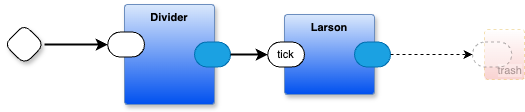

The diagram above was exported from draw.io. Its source (the exported page's mxGraphModel, read from the mxfile embedded in the PNG):
<mxGraphModel dx="1100" dy="635" grid="1" gridSize="10" guides="1" tooltips="1" connect="1" arrows="1" fold="1" page="1" pageScale="1" pageWidth="1100" pageHeight="850" math="0" shadow="0">
  <root>
    <mxCell id="0" />
    <mxCell id="1" parent="0" />
    <mxCell id="z_RlsAV90lugBiamIVYU-6" style="edgeStyle=orthogonalEdgeStyle;rounded=1;orthogonalLoop=1;jettySize=auto;html=1;exitX=1;exitY=0.5;exitDx=0;exitDy=0;exitPerimeter=0;strokeWidth=2;curved=0;entryX=0;entryY=0.5;entryDx=0;entryDy=0;entryPerimeter=0;" parent="1" source="z_RlsAV90lugBiamIVYU-1" target="z_RlsAV90lugBiamIVYU-8" edge="1">
      <mxGeometry relative="1" as="geometry" />
    </mxCell>
    <mxCell id="z_RlsAV90lugBiamIVYU-1" value="" style="rhombus;whiteSpace=wrap;html=1;rounded=1;fontStyle=1;glass=0;sketch=0;fontSize=12;points=[[0,0.5,0,0,0],[0.5,0,0,0,0],[0.5,1,0,0,0],[1,0.5,0,0,0]];shadow=1;fontFamily=Helvetica;fontColor=default;" parent="1" vertex="1">
      <mxGeometry x="40" y="120" width="40" height="40" as="geometry" />
    </mxCell>
    <mxCell id="z_RlsAV90lugBiamIVYU-2" value="Larson" style="rounded=1;whiteSpace=wrap;html=1;container=1;recursiveResize=0;verticalAlign=top;arcSize=6;fontStyle=1;autosize=0;points=[];absoluteArcSize=1;shadow=1;strokeColor=#6c8ebf;fillColor=#dae8fc;fontFamily=Helvetica;fontSize=11;gradientColor=#0050EF;fontColor=default;" parent="1" vertex="1">
      <mxGeometry x="320" y="110" width="90" height="80" as="geometry">
        <mxRectangle x="-98" y="-1230" width="99" height="26" as="alternateBounds" />
      </mxGeometry>
    </mxCell>
    <mxCell id="z_RlsAV90lugBiamIVYU-3" value="tick" style="rounded=1;whiteSpace=wrap;html=1;sketch=0;points=[[0,0.5,0,0,0],[1,0.5,0,0,0]];arcSize=50;fontFamily=Helvetica;fontSize=11;fontColor=default;" parent="z_RlsAV90lugBiamIVYU-2" vertex="1">
      <mxGeometry x="-16.75" y="27.5" width="36.75" height="25" as="geometry" />
    </mxCell>
    <mxCell id="z_RlsAV90lugBiamIVYU-4" value="" style="rounded=1;whiteSpace=wrap;html=1;sketch=0;points=[[0,0.5,0,0,0],[1,0.5,0,0,0]];fillColor=#1ba1e2;fontColor=#ffffff;strokeColor=#006EAF;arcSize=50;fontFamily=Helvetica;fontSize=11;" parent="z_RlsAV90lugBiamIVYU-2" vertex="1">
      <mxGeometry x="70" y="27.5" width="36" height="25" as="geometry" />
    </mxCell>
    <mxCell id="z_RlsAV90lugBiamIVYU-7" value="Divider" style="rounded=1;whiteSpace=wrap;html=1;container=1;recursiveResize=0;verticalAlign=top;arcSize=6;fontStyle=1;autosize=0;points=[];absoluteArcSize=1;shadow=1;strokeColor=#6c8ebf;fillColor=#dae8fc;fontFamily=Helvetica;fontSize=11;gradientColor=#0050EF;fontColor=default;" parent="1" vertex="1">
      <mxGeometry x="160" y="100" width="90" height="100" as="geometry">
        <mxRectangle x="-98" y="-1230" width="99" height="26" as="alternateBounds" />
      </mxGeometry>
    </mxCell>
    <mxCell id="z_RlsAV90lugBiamIVYU-8" value="" style="rounded=1;whiteSpace=wrap;html=1;sketch=0;points=[[0,0.5,0,0,0],[1,0.5,0,0,0]];arcSize=50;fontFamily=Helvetica;fontSize=11;fontColor=default;" parent="z_RlsAV90lugBiamIVYU-7" vertex="1">
      <mxGeometry x="-16.75" y="27.5" width="36.75" height="25" as="geometry" />
    </mxCell>
    <mxCell id="9XuPy-yzw9BXAMB755ca-12" value="" style="rounded=1;whiteSpace=wrap;html=1;sketch=0;points=[[0,0.5,0,0,0],[1,0.5,0,0,0]];fillColor=#1ba1e2;fontColor=#ffffff;strokeColor=#006EAF;arcSize=50;fontFamily=Helvetica;fontSize=11;" parent="z_RlsAV90lugBiamIVYU-7" vertex="1">
      <mxGeometry x="70" y="37.5" width="36" height="25" as="geometry" />
    </mxCell>
    <mxCell id="ZWu5ie66i4GKL29yOKYd-1" style="edgeStyle=orthogonalEdgeStyle;rounded=1;orthogonalLoop=1;jettySize=auto;html=1;exitX=1;exitY=0.5;exitDx=0;exitDy=0;exitPerimeter=0;entryX=0;entryY=0.5;entryDx=0;entryDy=0;entryPerimeter=0;curved=0;strokeWidth=2;" parent="1" source="9XuPy-yzw9BXAMB755ca-12" target="z_RlsAV90lugBiamIVYU-3" edge="1">
      <mxGeometry relative="1" as="geometry" />
    </mxCell>
    <mxCell id="EF-wW6i13Mr9OiXLg8FN-1" value="trash" style="rounded=1;whiteSpace=wrap;html=1;sketch=0;container=1;recursiveResize=0;verticalAlign=bottom;arcSize=6;fontStyle=0;autosize=0;points=[];absoluteArcSize=1;shadow=0;strokeColor=#d79b00;fillColor=#FFFFFF;fontFamily=Helvetica;fontSize=11;dashed=1;opacity=30;align=right;textOpacity=30;gradientColor=#EA6B66;fontColor=default;labelBackgroundColor=default;" parent="1" vertex="1">
      <mxGeometry x="520" y="125" width="40" height="50" as="geometry">
        <mxRectangle x="-98" y="-1230" width="99" height="26" as="alternateBounds" />
      </mxGeometry>
    </mxCell>
    <mxCell id="EF-wW6i13Mr9OiXLg8FN-2" value="" style="rounded=1;whiteSpace=wrap;html=1;sketch=0;points=[[0,0.5,0,0,0],[1,0.5,0,0,0]];arcSize=50;fontFamily=Helvetica;fontSize=11;fontColor=default;dashed=1;textOpacity=50;opacity=30;fontStyle=0;labelBackgroundColor=default;" parent="EF-wW6i13Mr9OiXLg8FN-1" vertex="1">
      <mxGeometry x="-12" y="12.5" width="39.25" height="25" as="geometry" />
    </mxCell>
    <mxCell id="EF-wW6i13Mr9OiXLg8FN-3" style="edgeStyle=orthogonalEdgeStyle;shape=connector;curved=0;rounded=1;orthogonalLoop=1;jettySize=auto;html=1;exitX=1;exitY=0.5;exitDx=0;exitDy=0;exitPerimeter=0;entryX=0;entryY=0.5;entryDx=0;entryDy=0;entryPerimeter=0;dashed=1;strokeColor=default;align=center;verticalAlign=middle;fontFamily=Helvetica;fontSize=11;fontColor=default;labelBackgroundColor=default;endArrow=classic;" parent="1" source="z_RlsAV90lugBiamIVYU-4" target="EF-wW6i13Mr9OiXLg8FN-2" edge="1">
      <mxGeometry relative="1" as="geometry" />
    </mxCell>
  </root>
</mxGraphModel>